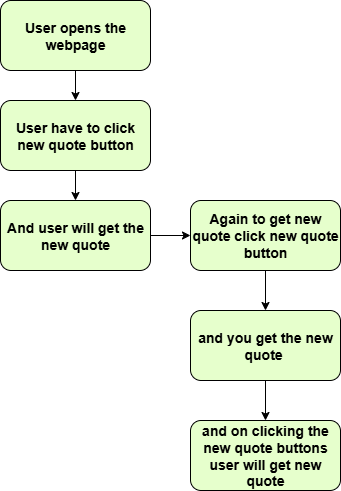

The diagram above was exported from draw.io. Its source (the exported page's mxGraphModel, read from the mxfile embedded in the PNG):
<mxGraphModel dx="504" dy="534" grid="1" gridSize="10" guides="1" tooltips="1" connect="1" arrows="1" fold="1" page="1" pageScale="1" pageWidth="850" pageHeight="1100" math="0" shadow="0">
  <root>
    <mxCell id="0" />
    <mxCell id="1" parent="0" />
    <mxCell id="fdn5uO60ocfFOJN5tRjM-6" value="" style="edgeStyle=orthogonalEdgeStyle;rounded=0;orthogonalLoop=1;jettySize=auto;html=1;" edge="1" parent="1" source="fdn5uO60ocfFOJN5tRjM-2" target="fdn5uO60ocfFOJN5tRjM-5">
      <mxGeometry relative="1" as="geometry" />
    </mxCell>
    <mxCell id="fdn5uO60ocfFOJN5tRjM-2" value="&lt;font style=&quot;font-size: 14px;&quot;&gt;&lt;b&gt;User opens the webpage&lt;/b&gt;&lt;/font&gt;" style="rounded=1;whiteSpace=wrap;html=1;fillColor=#E6FFCC;" vertex="1" parent="1">
      <mxGeometry x="60" y="40" width="150" height="70" as="geometry" />
    </mxCell>
    <mxCell id="fdn5uO60ocfFOJN5tRjM-8" value="" style="edgeStyle=orthogonalEdgeStyle;rounded=0;orthogonalLoop=1;jettySize=auto;html=1;" edge="1" parent="1" source="fdn5uO60ocfFOJN5tRjM-5" target="fdn5uO60ocfFOJN5tRjM-7">
      <mxGeometry relative="1" as="geometry" />
    </mxCell>
    <mxCell id="fdn5uO60ocfFOJN5tRjM-5" value="&lt;font style=&quot;font-size: 14px;&quot;&gt;&lt;b&gt;User have to click new quote button&lt;/b&gt;&lt;/font&gt;" style="rounded=1;whiteSpace=wrap;html=1;fillColor=#E6FFCC;" vertex="1" parent="1">
      <mxGeometry x="60" y="140" width="150" height="70" as="geometry" />
    </mxCell>
    <mxCell id="fdn5uO60ocfFOJN5tRjM-10" value="" style="edgeStyle=orthogonalEdgeStyle;rounded=0;orthogonalLoop=1;jettySize=auto;html=1;" edge="1" parent="1" source="fdn5uO60ocfFOJN5tRjM-7" target="fdn5uO60ocfFOJN5tRjM-9">
      <mxGeometry relative="1" as="geometry" />
    </mxCell>
    <mxCell id="fdn5uO60ocfFOJN5tRjM-7" value="&lt;font style=&quot;font-size: 14px;&quot;&gt;&lt;b&gt;And user will get the new quote&lt;/b&gt;&lt;/font&gt;" style="rounded=1;whiteSpace=wrap;html=1;fillColor=#E6FFCC;" vertex="1" parent="1">
      <mxGeometry x="60" y="240" width="150" height="70" as="geometry" />
    </mxCell>
    <mxCell id="fdn5uO60ocfFOJN5tRjM-12" value="" style="edgeStyle=orthogonalEdgeStyle;rounded=0;orthogonalLoop=1;jettySize=auto;html=1;" edge="1" parent="1" source="fdn5uO60ocfFOJN5tRjM-9" target="fdn5uO60ocfFOJN5tRjM-11">
      <mxGeometry relative="1" as="geometry" />
    </mxCell>
    <mxCell id="fdn5uO60ocfFOJN5tRjM-9" value="&lt;font style=&quot;font-size: 14px;&quot;&gt;&lt;b&gt;Again to get new quote click new quote button&lt;/b&gt;&lt;/font&gt;" style="rounded=1;whiteSpace=wrap;html=1;fillColor=#E6FFCC;" vertex="1" parent="1">
      <mxGeometry x="250" y="240" width="150" height="70" as="geometry" />
    </mxCell>
    <mxCell id="fdn5uO60ocfFOJN5tRjM-16" value="" style="edgeStyle=orthogonalEdgeStyle;rounded=0;orthogonalLoop=1;jettySize=auto;html=1;" edge="1" parent="1" source="fdn5uO60ocfFOJN5tRjM-11" target="fdn5uO60ocfFOJN5tRjM-15">
      <mxGeometry relative="1" as="geometry" />
    </mxCell>
    <mxCell id="fdn5uO60ocfFOJN5tRjM-11" value="&lt;font style=&quot;font-size: 14px;&quot;&gt;&lt;b&gt;and you get the new quote&amp;nbsp;&lt;/b&gt;&lt;/font&gt;" style="rounded=1;whiteSpace=wrap;html=1;fillColor=#E6FFCC;" vertex="1" parent="1">
      <mxGeometry x="250" y="350" width="150" height="70" as="geometry" />
    </mxCell>
    <mxCell id="fdn5uO60ocfFOJN5tRjM-15" value="&lt;span style=&quot;font-size: 14px;&quot;&gt;&lt;b&gt;and on clicking the new quote buttons user will get new quote&lt;/b&gt;&lt;/span&gt;" style="rounded=1;whiteSpace=wrap;html=1;fillColor=#E6FFCC;" vertex="1" parent="1">
      <mxGeometry x="250" y="460" width="150" height="70" as="geometry" />
    </mxCell>
  </root>
</mxGraphModel>